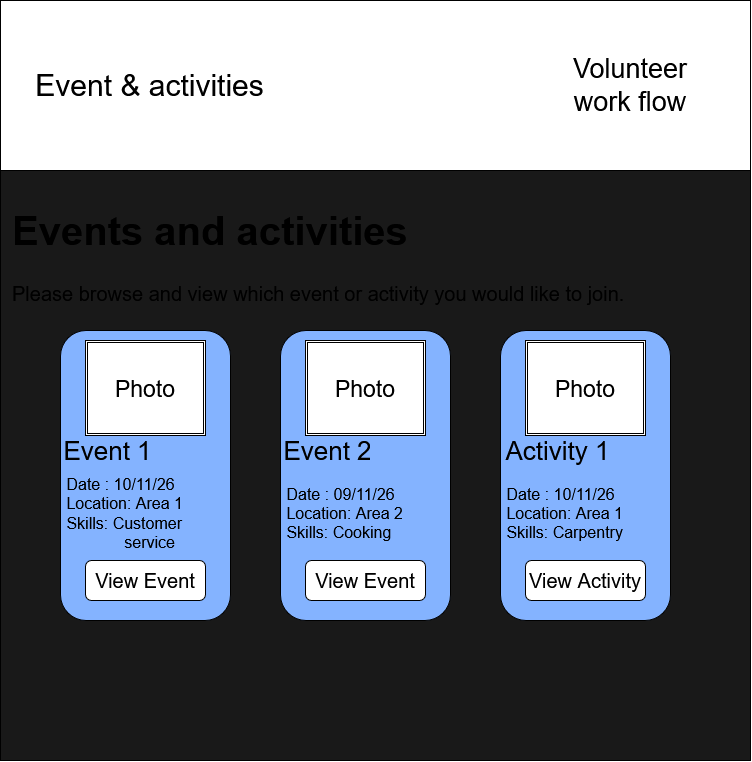

The diagram above was exported from draw.io. Its source (the exported page's mxGraphModel, read from the mxfile embedded in the PNG):
<mxGraphModel dx="812" dy="1102" grid="1" gridSize="10" guides="1" tooltips="1" connect="1" arrows="1" fold="1" page="1" pageScale="1" pageWidth="850" pageHeight="1100" math="0" shadow="0">
  <root>
    <mxCell id="pwDRxcR5v8QxzW9P-Vd3-0" />
    <mxCell id="pwDRxcR5v8QxzW9P-Vd3-1" parent="pwDRxcR5v8QxzW9P-Vd3-0" />
    <mxCell id="pwDRxcR5v8QxzW9P-Vd3-2" parent="pwDRxcR5v8QxzW9P-Vd3-1" style="rounded=0;whiteSpace=wrap;html=1;fillColor=light-dark(#191919,#FFFFFF);" value="" vertex="1">
      <mxGeometry height="760" width="750" x="40" y="40" as="geometry" />
    </mxCell>
    <mxCell id="pwDRxcR5v8QxzW9P-Vd3-3" parent="pwDRxcR5v8QxzW9P-Vd3-1" style="rounded=0;whiteSpace=wrap;html=1;fillColor=light-dark(#FFFFFF,#00AEFF);fontSize=30;align=left;" value="&amp;nbsp; &amp;nbsp; Event &amp;amp; activities" vertex="1">
      <mxGeometry height="170" width="750" x="40" y="40" as="geometry" />
    </mxCell>
    <mxCell id="pwDRxcR5v8QxzW9P-Vd3-4" parent="pwDRxcR5v8QxzW9P-Vd3-1" style="text;html=1;whiteSpace=wrap;strokeColor=none;fillColor=none;align=center;verticalAlign=middle;rounded=0;fontSize=27;" value="Volunteer work flow" vertex="1">
      <mxGeometry height="100" width="180" x="580" y="75" as="geometry" />
    </mxCell>
    <mxCell id="pwDRxcR5v8QxzW9P-Vd3-7" parent="pwDRxcR5v8QxzW9P-Vd3-1" style="text;html=1;whiteSpace=wrap;overflow=hidden;rounded=0;fontColor=light-dark(#000000,#000000);fontSize=20;" value="&lt;h1 style=&quot;margin-top: 0px;&quot;&gt;Events and activities&amp;nbsp;&lt;/h1&gt;&lt;p&gt;Please browse and view which event or activity you would like to join.&lt;/p&gt;" vertex="1">
      <mxGeometry height="120" width="620" x="50" y="240" as="geometry" />
    </mxCell>
    <mxCell id="OIKG4tQlDomoLL8519Zg-0" parent="pwDRxcR5v8QxzW9P-Vd3-1" style="rounded=1;whiteSpace=wrap;html=1;roundedPerimeter=1;fillColor=light-dark(#84B3FF,#00AEFF);" value="" vertex="1">
      <mxGeometry height="290" width="170" x="100" y="370" as="geometry" />
    </mxCell>
    <mxCell id="OIKG4tQlDomoLL8519Zg-2" parent="pwDRxcR5v8QxzW9P-Vd3-1" style="shape=ext;double=1;rounded=0;whiteSpace=wrap;html=1;fillColor=light-dark(#FFFFFF,#FFFFFF);" value="" vertex="1">
      <mxGeometry height="95" width="120" x="125" y="380" as="geometry" />
    </mxCell>
    <mxCell id="OIKG4tQlDomoLL8519Zg-3" parent="pwDRxcR5v8QxzW9P-Vd3-1" style="rounded=1;whiteSpace=wrap;html=1;roundedPerimeter=1;fillColor=light-dark(#84B3FF,#00AEFF);" value="" vertex="1">
      <mxGeometry height="290" width="170" x="320" y="370" as="geometry" />
    </mxCell>
    <mxCell id="OIKG4tQlDomoLL8519Zg-4" parent="pwDRxcR5v8QxzW9P-Vd3-1" style="rounded=1;whiteSpace=wrap;html=1;roundedPerimeter=1;fillColor=light-dark(#84B3FF,#00AEFF);" value="" vertex="1">
      <mxGeometry height="290" width="170" x="540" y="370" as="geometry" />
    </mxCell>
    <mxCell id="OIKG4tQlDomoLL8519Zg-6" parent="pwDRxcR5v8QxzW9P-Vd3-1" style="text;html=1;whiteSpace=wrap;strokeColor=none;fillColor=none;align=center;verticalAlign=middle;rounded=0;fontSize=26;" value="Event 1" vertex="1">
      <mxGeometry height="30" width="95" x="100" y="475" as="geometry" />
    </mxCell>
    <mxCell id="OIKG4tQlDomoLL8519Zg-7" parent="pwDRxcR5v8QxzW9P-Vd3-1" style="text;html=1;whiteSpace=wrap;strokeColor=none;fillColor=none;align=center;verticalAlign=middle;rounded=0;fontSize=26;" value="Event 2" vertex="1">
      <mxGeometry height="30" width="95" x="320" y="475" as="geometry" />
    </mxCell>
    <mxCell id="OIKG4tQlDomoLL8519Zg-8" parent="pwDRxcR5v8QxzW9P-Vd3-1" style="text;html=1;whiteSpace=wrap;strokeColor=none;fillColor=none;align=center;verticalAlign=middle;rounded=0;fontSize=26;" value="Activity 1" vertex="1">
      <mxGeometry height="30" width="115" x="540" y="475" as="geometry" />
    </mxCell>
    <mxCell id="OIKG4tQlDomoLL8519Zg-9" parent="pwDRxcR5v8QxzW9P-Vd3-1" style="shape=ext;double=1;rounded=0;whiteSpace=wrap;html=1;fillColor=light-dark(#FFFFFF,#FFFFFF);" value="" vertex="1">
      <mxGeometry height="95" width="120" x="345" y="380" as="geometry" />
    </mxCell>
    <mxCell id="OIKG4tQlDomoLL8519Zg-10" parent="pwDRxcR5v8QxzW9P-Vd3-1" style="shape=ext;double=1;rounded=0;whiteSpace=wrap;html=1;fillColor=light-dark(#FFFFFF,#FFFFFF);" value="" vertex="1">
      <mxGeometry height="95" width="120" x="565" y="380" as="geometry" />
    </mxCell>
    <mxCell id="OIKG4tQlDomoLL8519Zg-11" parent="pwDRxcR5v8QxzW9P-Vd3-1" style="text;html=1;whiteSpace=wrap;strokeColor=none;fillColor=none;align=center;verticalAlign=middle;rounded=0;fontSize=23;fontColor=light-dark(#000000,#000000);" value="Photo" vertex="1">
      <mxGeometry height="30" width="60" x="155" y="412.5" as="geometry" />
    </mxCell>
    <mxCell id="OIKG4tQlDomoLL8519Zg-13" parent="pwDRxcR5v8QxzW9P-Vd3-1" style="text;html=1;whiteSpace=wrap;strokeColor=none;fillColor=none;align=center;verticalAlign=middle;rounded=0;fontSize=23;fontColor=light-dark(#000000,#000000);" value="Photo" vertex="1">
      <mxGeometry height="30" width="60" x="375" y="412.5" as="geometry" />
    </mxCell>
    <mxCell id="OIKG4tQlDomoLL8519Zg-14" parent="pwDRxcR5v8QxzW9P-Vd3-1" style="text;html=1;whiteSpace=wrap;strokeColor=none;fillColor=none;align=center;verticalAlign=middle;rounded=0;fontSize=23;fontColor=light-dark(#000000,#000000);" value="Photo" vertex="1">
      <mxGeometry height="30" width="60" x="595" y="412.5" as="geometry" />
    </mxCell>
    <mxCell id="OIKG4tQlDomoLL8519Zg-15" parent="pwDRxcR5v8QxzW9P-Vd3-1" style="rounded=1;whiteSpace=wrap;html=1;roundedPerimeter=1;fillColor=light-dark(#FFFFFF,#CCCCCC);fontColor=light-dark(#000000,#000000);fontSize=20;" value="View Event" vertex="1">
      <mxGeometry height="40" width="120" x="125" y="600" as="geometry" />
    </mxCell>
    <mxCell id="OIKG4tQlDomoLL8519Zg-16" parent="pwDRxcR5v8QxzW9P-Vd3-1" style="rounded=1;whiteSpace=wrap;html=1;roundedPerimeter=1;fillColor=light-dark(#FFFFFF,#CCCCCC);fontColor=light-dark(#000000,#000000);fontSize=20;" value="View Event" vertex="1">
      <mxGeometry height="40" width="120" x="345" y="600" as="geometry" />
    </mxCell>
    <mxCell id="OIKG4tQlDomoLL8519Zg-17" parent="pwDRxcR5v8QxzW9P-Vd3-1" style="rounded=1;whiteSpace=wrap;html=1;roundedPerimeter=1;fillColor=light-dark(#FFFFFF,#CCCCCC);fontColor=light-dark(#000000,#000000);fontSize=20;" value="View Activity" vertex="1">
      <mxGeometry height="40" width="120" x="565" y="600" as="geometry" />
    </mxCell>
    <mxCell id="OIKG4tQlDomoLL8519Zg-18" parent="pwDRxcR5v8QxzW9P-Vd3-1" style="text;html=1;whiteSpace=wrap;strokeColor=none;fillColor=none;align=left;verticalAlign=middle;rounded=0;fontSize=16;" value="&lt;div&gt;&amp;nbsp;Date : 10/11/26&lt;/div&gt;&lt;div&gt;&amp;nbsp;Location: Area 1&lt;/div&gt;&lt;div&gt;&amp;nbsp;Skills: Customer&amp;nbsp; &amp;nbsp; &amp;nbsp; &amp;nbsp; &amp;nbsp; &amp;nbsp; &amp;nbsp; &amp;nbsp; &amp;nbsp; &amp;nbsp; &amp;nbsp; &amp;nbsp; service&lt;/div&gt;" vertex="1">
      <mxGeometry height="75" width="170" x="100" y="515" as="geometry" />
    </mxCell>
    <mxCell id="OIKG4tQlDomoLL8519Zg-19" parent="pwDRxcR5v8QxzW9P-Vd3-1" style="text;html=1;whiteSpace=wrap;strokeColor=none;fillColor=none;align=left;verticalAlign=middle;rounded=0;fontSize=16;" value="&lt;div&gt;&amp;nbsp;Date : 09/11/26&lt;/div&gt;&lt;div&gt;&amp;nbsp;Location: Area 2&lt;/div&gt;&lt;div&gt;&amp;nbsp;Skills: Cooking&lt;/div&gt;" vertex="1">
      <mxGeometry height="75" width="170" x="320" y="515" as="geometry" />
    </mxCell>
    <mxCell id="OIKG4tQlDomoLL8519Zg-20" parent="pwDRxcR5v8QxzW9P-Vd3-1" style="text;html=1;whiteSpace=wrap;strokeColor=none;fillColor=none;align=left;verticalAlign=middle;rounded=0;fontSize=16;" value="&lt;div&gt;&amp;nbsp;Date : 10/11/26&lt;/div&gt;&lt;div&gt;&amp;nbsp;Location: Area 1&lt;/div&gt;&lt;div&gt;&amp;nbsp;Skills:&amp;nbsp;Carpentry&lt;/div&gt;" vertex="1">
      <mxGeometry height="75" width="170" x="540" y="515" as="geometry" />
    </mxCell>
  </root>
</mxGraphModel>